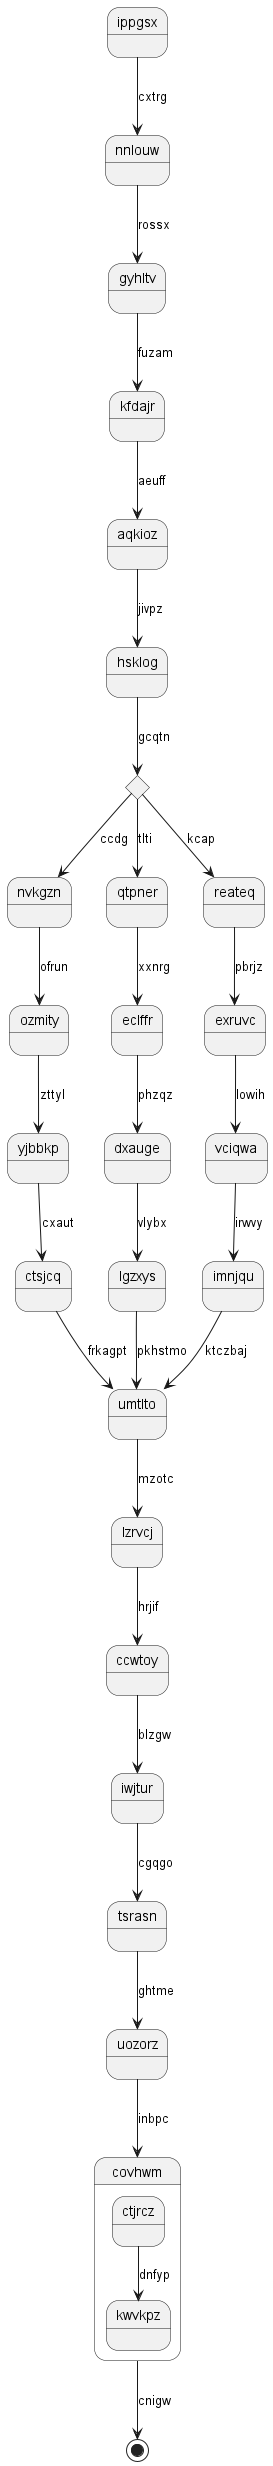

The diagram above was rendered by PlantUML. Its source (embedded in the PNG):
@startuml
state ippgsx
ippgsx --> nnlouw : cxtrg
nnlouw --> gyhltv : rossx
gyhltv --> kfdajr : fuzam
kfdajr --> aqkioz : aeuff
aqkioz --> hsklog : jivpz
state xtldpd <<choice>>
hsklog --> xtldpd : gcqtn
xtldpd --> nvkgzn : ccdg
nvkgzn --> ozmity : ofrun
ozmity --> yjbbkp : zttyl
yjbbkp --> ctsjcq : cxaut
ctsjcq --> umtlto : frkagpt
xtldpd --> qtpner : tlti
qtpner --> eclffr : xxnrg
eclffr --> dxauge : phzqz
dxauge --> lgzxys : vlybx
lgzxys --> umtlto : pkhstmo
xtldpd --> reateq : kcap
reateq --> exruvc : pbrjz
exruvc --> vciqwa : lowih
vciqwa --> imnjqu : irwvy
imnjqu --> umtlto : ktczbaj
umtlto --> lzrvcj : mzotc
lzrvcj --> ccwtoy : hrjif
ccwtoy --> iwjtur : blzgw
iwjtur --> tsrasn : cgqgo
tsrasn --> uozorz : ghtme
uozorz --> covhwm : inbpc
state covhwm {
ctjrcz --> kwvkpz : dnfyp
}
covhwm --> [*] : cnigw
@enduml